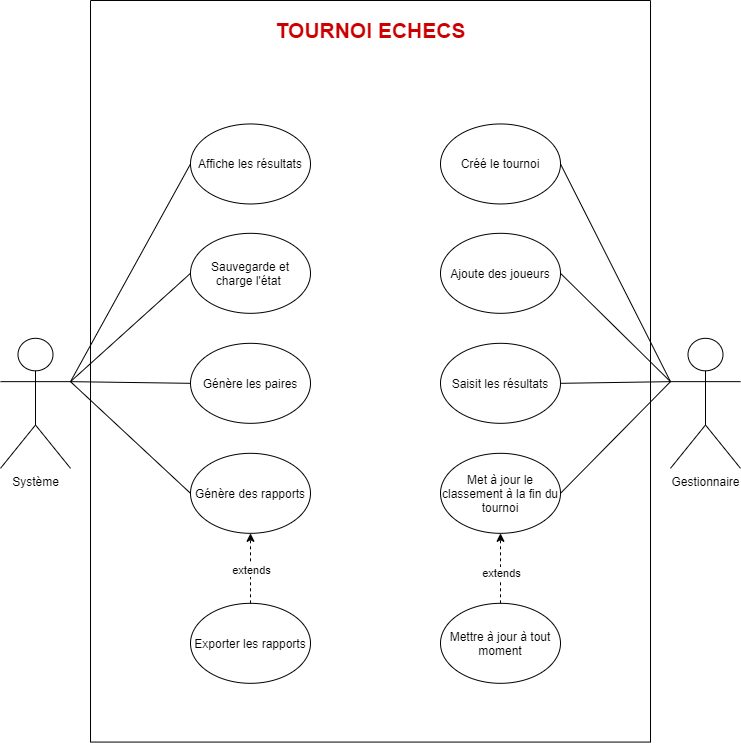

The diagram above was exported from draw.io. Its source (the exported page's mxGraphModel, read from the mxfile embedded in the PNG):
<mxGraphModel dx="1422" dy="1931" grid="1" gridSize="10" guides="1" tooltips="1" connect="1" arrows="1" fold="1" page="1" pageScale="1" pageWidth="827" pageHeight="1169" math="0" shadow="0">
  <root>
    <mxCell id="WIyWlLk6GJQsqaUBKTNV-0" />
    <mxCell id="WIyWlLk6GJQsqaUBKTNV-1" parent="WIyWlLk6GJQsqaUBKTNV-0" />
    <mxCell id="cQv-mUVfkFZMJJgl7hlA-3" value="" style="rounded=0;whiteSpace=wrap;html=1;rotation=-90;" parent="WIyWlLk6GJQsqaUBKTNV-1" vertex="1">
      <mxGeometry x="69.23" y="-29.21" width="741.56" height="560" as="geometry" />
    </mxCell>
    <mxCell id="cQv-mUVfkFZMJJgl7hlA-0" value="Système" style="shape=umlActor;verticalLabelPosition=bottom;verticalAlign=top;html=1;outlineConnect=0;" parent="WIyWlLk6GJQsqaUBKTNV-1" vertex="1">
      <mxGeometry x="70" y="217.82" width="70" height="130" as="geometry" />
    </mxCell>
    <mxCell id="cQv-mUVfkFZMJJgl7hlA-6" value="Créé le tournoi" style="ellipse;whiteSpace=wrap;html=1;fillColor=#ffffff;" parent="WIyWlLk6GJQsqaUBKTNV-1" vertex="1">
      <mxGeometry x="510" y="3.4599999999999866" width="120" height="80" as="geometry" />
    </mxCell>
    <mxCell id="cQv-mUVfkFZMJJgl7hlA-7" value="Gestionnaire" style="shape=umlActor;verticalLabelPosition=bottom;verticalAlign=top;html=1;outlineConnect=0;" parent="WIyWlLk6GJQsqaUBKTNV-1" vertex="1">
      <mxGeometry x="739.9999999999999" y="217.82" width="70" height="130" as="geometry" />
    </mxCell>
    <mxCell id="cQv-mUVfkFZMJJgl7hlA-8" value="Ajoute des joueurs" style="ellipse;whiteSpace=wrap;html=1;fillColor=#ffffff;" parent="WIyWlLk6GJQsqaUBKTNV-1" vertex="1">
      <mxGeometry x="510" y="112.81999999999996" width="120" height="80" as="geometry" />
    </mxCell>
    <mxCell id="cQv-mUVfkFZMJJgl7hlA-10" value="Saisit les résultats" style="ellipse;whiteSpace=wrap;html=1;fillColor=#ffffff;" parent="WIyWlLk6GJQsqaUBKTNV-1" vertex="1">
      <mxGeometry x="510" y="222.82" width="120" height="80" as="geometry" />
    </mxCell>
    <mxCell id="cQv-mUVfkFZMJJgl7hlA-11" value="Génère les paires" style="ellipse;whiteSpace=wrap;html=1;fillColor=#ffffff;" parent="WIyWlLk6GJQsqaUBKTNV-1" vertex="1">
      <mxGeometry x="260" y="222.82" width="120" height="80" as="geometry" />
    </mxCell>
    <mxCell id="cQv-mUVfkFZMJJgl7hlA-12" value="Met à jour le classement à la fin du tournoi" style="ellipse;whiteSpace=wrap;html=1;fillColor=#ffffff;" parent="WIyWlLk6GJQsqaUBKTNV-1" vertex="1">
      <mxGeometry x="510" y="332.82" width="120" height="80" as="geometry" />
    </mxCell>
    <mxCell id="cQv-mUVfkFZMJJgl7hlA-15" value="Mettre à jour à tout moment" style="ellipse;whiteSpace=wrap;html=1;fillColor=#ffffff;" parent="WIyWlLk6GJQsqaUBKTNV-1" vertex="1">
      <mxGeometry x="510" y="482.82" width="120" height="80" as="geometry" />
    </mxCell>
    <mxCell id="cQv-mUVfkFZMJJgl7hlA-16" value="" style="endArrow=classic;html=1;exitX=0.5;exitY=0;exitDx=0;exitDy=0;dashed=1;" parent="WIyWlLk6GJQsqaUBKTNV-1" source="cQv-mUVfkFZMJJgl7hlA-15" target="cQv-mUVfkFZMJJgl7hlA-12" edge="1">
      <mxGeometry width="50" height="50" relative="1" as="geometry">
        <mxPoint x="390" y="332.82" as="sourcePoint" />
        <mxPoint x="440" y="282.82" as="targetPoint" />
      </mxGeometry>
    </mxCell>
    <mxCell id="cQv-mUVfkFZMJJgl7hlA-17" value="extends" style="edgeLabel;html=1;align=center;verticalAlign=middle;resizable=0;points=[];" parent="cQv-mUVfkFZMJJgl7hlA-16" vertex="1" connectable="0">
      <mxGeometry x="0.4222" y="1" relative="1" as="geometry">
        <mxPoint x="1" y="20" as="offset" />
      </mxGeometry>
    </mxCell>
    <mxCell id="cQv-mUVfkFZMJJgl7hlA-18" value="" style="endArrow=none;html=1;strokeColor=#000000;exitX=0;exitY=0.3333333333333333;exitDx=0;exitDy=0;exitPerimeter=0;entryX=1;entryY=0.5;entryDx=0;entryDy=0;endFill=0;" parent="WIyWlLk6GJQsqaUBKTNV-1" source="cQv-mUVfkFZMJJgl7hlA-7" target="cQv-mUVfkFZMJJgl7hlA-6" edge="1">
      <mxGeometry width="50" height="50" relative="1" as="geometry">
        <mxPoint x="740" y="303.97333333333364" as="sourcePoint" />
        <mxPoint x="630" y="120.82" as="targetPoint" />
      </mxGeometry>
    </mxCell>
    <mxCell id="cQv-mUVfkFZMJJgl7hlA-19" value="" style="endArrow=none;html=1;strokeColor=#000000;exitX=0;exitY=0.3333333333333333;exitDx=0;exitDy=0;exitPerimeter=0;entryX=1;entryY=0.5;entryDx=0;entryDy=0;endFill=0;" parent="WIyWlLk6GJQsqaUBKTNV-1" source="cQv-mUVfkFZMJJgl7hlA-7" target="cQv-mUVfkFZMJJgl7hlA-8" edge="1">
      <mxGeometry width="50" height="50" relative="1" as="geometry">
        <mxPoint x="740" y="303.97333333333364" as="sourcePoint" />
        <mxPoint x="630" y="222.82" as="targetPoint" />
      </mxGeometry>
    </mxCell>
    <mxCell id="cQv-mUVfkFZMJJgl7hlA-20" value="" style="endArrow=none;html=1;strokeColor=#000000;entryX=1;entryY=0.5;entryDx=0;entryDy=0;exitX=0;exitY=0.3333333333333333;exitDx=0;exitDy=0;exitPerimeter=0;endFill=0;" parent="WIyWlLk6GJQsqaUBKTNV-1" source="cQv-mUVfkFZMJJgl7hlA-7" target="cQv-mUVfkFZMJJgl7hlA-10" edge="1">
      <mxGeometry width="50" height="50" relative="1" as="geometry">
        <mxPoint x="740" y="303.97333333333364" as="sourcePoint" />
        <mxPoint x="640" y="228.45999999999987" as="targetPoint" />
      </mxGeometry>
    </mxCell>
    <mxCell id="cQv-mUVfkFZMJJgl7hlA-21" value="" style="endArrow=none;html=1;strokeColor=#000000;endFill=0;exitX=1;exitY=0.3333333333333333;exitDx=0;exitDy=0;exitPerimeter=0;entryX=0;entryY=0.5;entryDx=0;entryDy=0;" parent="WIyWlLk6GJQsqaUBKTNV-1" source="cQv-mUVfkFZMJJgl7hlA-0" target="cQv-mUVfkFZMJJgl7hlA-11" edge="1">
      <mxGeometry width="50" height="50" relative="1" as="geometry">
        <mxPoint x="750" y="271.15333333333365" as="sourcePoint" />
        <mxPoint x="640" y="287.82000000000016" as="targetPoint" />
      </mxGeometry>
    </mxCell>
    <mxCell id="cQv-mUVfkFZMJJgl7hlA-22" value="" style="endArrow=none;html=1;strokeColor=#000000;entryX=1;entryY=0.5;entryDx=0;entryDy=0;exitX=0;exitY=0.3333333333333333;exitDx=0;exitDy=0;exitPerimeter=0;endFill=0;" parent="WIyWlLk6GJQsqaUBKTNV-1" source="cQv-mUVfkFZMJJgl7hlA-7" target="cQv-mUVfkFZMJJgl7hlA-12" edge="1">
      <mxGeometry width="50" height="50" relative="1" as="geometry">
        <mxPoint x="740" y="303.97333333333364" as="sourcePoint" />
        <mxPoint x="640" y="440.64000000000016" as="targetPoint" />
      </mxGeometry>
    </mxCell>
    <mxCell id="cQv-mUVfkFZMJJgl7hlA-23" value="Sauvegarde et charge l'état&amp;nbsp;" style="ellipse;whiteSpace=wrap;html=1;fillColor=#ffffff;" parent="WIyWlLk6GJQsqaUBKTNV-1" vertex="1">
      <mxGeometry x="260" y="112.82000000000001" width="120" height="80" as="geometry" />
    </mxCell>
    <mxCell id="cQv-mUVfkFZMJJgl7hlA-24" value="Génère des rapports" style="ellipse;whiteSpace=wrap;html=1;fillColor=#ffffff;" parent="WIyWlLk6GJQsqaUBKTNV-1" vertex="1">
      <mxGeometry x="260" y="332.82" width="120" height="80" as="geometry" />
    </mxCell>
    <mxCell id="cQv-mUVfkFZMJJgl7hlA-25" value="" style="endArrow=none;html=1;strokeColor=#000000;entryX=0;entryY=0.5;entryDx=0;entryDy=0;exitX=1;exitY=0.3333333333333333;exitDx=0;exitDy=0;exitPerimeter=0;endFill=0;" parent="WIyWlLk6GJQsqaUBKTNV-1" source="cQv-mUVfkFZMJJgl7hlA-0" target="cQv-mUVfkFZMJJgl7hlA-24" edge="1">
      <mxGeometry width="50" height="50" relative="1" as="geometry">
        <mxPoint x="740" y="395.00333333333367" as="sourcePoint" />
        <mxPoint x="640" y="531.6700000000002" as="targetPoint" />
      </mxGeometry>
    </mxCell>
    <mxCell id="cQv-mUVfkFZMJJgl7hlA-26" value="" style="endArrow=none;html=1;strokeColor=#000000;entryX=1;entryY=0.3333333333333333;entryDx=0;entryDy=0;exitX=0;exitY=0.5;exitDx=0;exitDy=0;endFill=0;entryPerimeter=0;" parent="WIyWlLk6GJQsqaUBKTNV-1" source="cQv-mUVfkFZMJJgl7hlA-23" target="cQv-mUVfkFZMJJgl7hlA-0" edge="1">
      <mxGeometry width="50" height="50" relative="1" as="geometry">
        <mxPoint x="290" y="260.00333333333367" as="sourcePoint" />
        <mxPoint x="180" y="309.4899999999999" as="targetPoint" />
      </mxGeometry>
    </mxCell>
    <mxCell id="cQv-mUVfkFZMJJgl7hlA-27" value="Exporter les rapports" style="ellipse;whiteSpace=wrap;html=1;fillColor=#ffffff;" parent="WIyWlLk6GJQsqaUBKTNV-1" vertex="1">
      <mxGeometry x="260" y="482.82" width="120" height="80" as="geometry" />
    </mxCell>
    <mxCell id="cQv-mUVfkFZMJJgl7hlA-28" value="" style="endArrow=classic;html=1;exitX=0.5;exitY=0;exitDx=0;exitDy=0;dashed=1;entryX=0.5;entryY=1;entryDx=0;entryDy=0;" parent="WIyWlLk6GJQsqaUBKTNV-1" source="cQv-mUVfkFZMJJgl7hlA-27" target="cQv-mUVfkFZMJJgl7hlA-24" edge="1">
      <mxGeometry width="50" height="50" relative="1" as="geometry">
        <mxPoint x="390" y="425" as="sourcePoint" />
        <mxPoint x="514.1007266935931" y="560.1738110596657" as="targetPoint" />
      </mxGeometry>
    </mxCell>
    <mxCell id="cQv-mUVfkFZMJJgl7hlA-29" value="extends" style="edgeLabel;html=1;align=center;verticalAlign=middle;resizable=0;points=[];" parent="cQv-mUVfkFZMJJgl7hlA-28" vertex="1" connectable="0">
      <mxGeometry x="0.4222" y="1" relative="1" as="geometry">
        <mxPoint x="1" y="17" as="offset" />
      </mxGeometry>
    </mxCell>
    <mxCell id="YoN7xvmlHiEfVnxLnlqz-1" value="Affiche les résultats" style="ellipse;whiteSpace=wrap;html=1;fillColor=#ffffff;" vertex="1" parent="WIyWlLk6GJQsqaUBKTNV-1">
      <mxGeometry x="260" y="3.4599999999999924" width="120" height="80" as="geometry" />
    </mxCell>
    <mxCell id="YoN7xvmlHiEfVnxLnlqz-2" value="" style="endArrow=none;html=1;strokeColor=#000000;entryX=1;entryY=0.3333333333333333;entryDx=0;entryDy=0;exitX=0;exitY=0.5;exitDx=0;exitDy=0;endFill=0;entryPerimeter=0;" edge="1" parent="WIyWlLk6GJQsqaUBKTNV-1" source="YoN7xvmlHiEfVnxLnlqz-1" target="cQv-mUVfkFZMJJgl7hlA-0">
      <mxGeometry width="50" height="50" relative="1" as="geometry">
        <mxPoint x="290" y="148.85333333333367" as="sourcePoint" />
        <mxPoint x="140" y="150.00333333333364" as="targetPoint" />
      </mxGeometry>
    </mxCell>
    <mxCell id="YoN7xvmlHiEfVnxLnlqz-3" value="&lt;font style=&quot;font-size: 21px&quot;&gt;TOURNOI ECHECS&lt;/font&gt;" style="text;html=1;strokeColor=none;fillColor=none;align=center;verticalAlign=middle;whiteSpace=wrap;rounded=0;fontStyle=1;fontColor=#CC0000;" vertex="1" parent="WIyWlLk6GJQsqaUBKTNV-1">
      <mxGeometry x="332.51" y="-100" width="214.99" height="20" as="geometry" />
    </mxCell>
  </root>
</mxGraphModel>